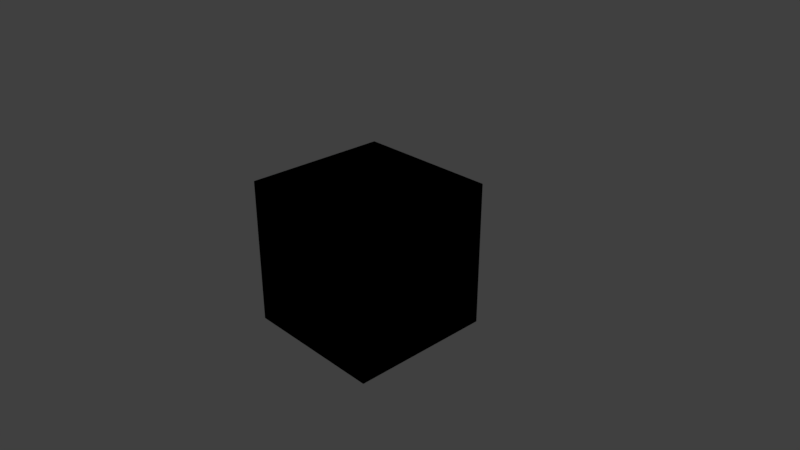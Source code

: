 # Source: tlm_data.blend  (saved by Blender 2.82.7; exported with 4.5.12 LTS)
import bpy
from mathutils import Matrix  # noqa: F401  (used for matrix-valued properties, if any)

bpy.ops.wm.read_factory_settings(use_empty=True)
scene = bpy.context.scene
scene.name = 'Scene'

# ---- collections
col_collection_1 = bpy.data.collections.new('Collection 1'); scene.collection.children.link(col_collection_1)

# ---- materials (node trees are filled in below, after node groups)
mat_material = bpy.data.materials.new('Material')
mat_material.alpha_threshold = 0.0
mat_material.roughness = 0.5
mat_material.line_color = (0.0, 0.0, 0.0, 1.0)

# ---- node groups
ng_rgbd_decode = bpy.data.node_groups.new('RGBD Decode', 'ShaderNodeTree')
_s = ng_rgbd_decode.interface.new_socket(name='Image', in_out='OUTPUT', socket_type='NodeSocketColor')
_s.default_value = (0.0, 0.0, 0.0, 0.0)
_s = ng_rgbd_decode.interface.new_socket(name='RGB', in_out='INPUT', socket_type='NodeSocketColor')
_s.default_value = (0.8, 0.8, 0.8, 1.0)
_s = ng_rgbd_decode.interface.new_socket(name='Local Multiplier', in_out='INPUT', socket_type='NodeSocketFloat')
_s.default_value = 1.0
_s.min_value = 0.0
_s.max_value = 1e+04
_N = ng_rgbd_decode.nodes; _L = ng_rgbd_decode.links
n0 = _N.new('ShaderNodeMath'); n0.name = 'Math.001'; n0.location = (-377, -111)
n0.operation = 'POWER'
n0.inputs[1].default_value = 0.4545
n0.inputs[2].default_value = 0.0
n1 = _N.new('ShaderNodeMath'); n1.name = 'Math.002'; n1.location = (-380, -275)
n1.operation = 'POWER'
n1.inputs[1].default_value = 0.4545
n1.inputs[2].default_value = 0.0
n2 = _N.new('ShaderNodeSeparateColor'); n2.name = 'Separate RGB'; n2.location = (-673, -151)
n3 = _N.new('ShaderNodeMath'); n3.name = 'Math.003'; n3.location = (-9, 51)
n3.operation = 'MULTIPLY'
n3.inputs[2].default_value = 0.0
n4 = _N.new('ShaderNodeMath'); n4.name = 'Math.005'; n4.location = (-10, -280)
n4.operation = 'MULTIPLY'
n4.inputs[2].default_value = 0.0
n5 = _N.new('ShaderNodeMath'); n5.name = 'Math.004'; n5.location = (-10, -115)
n5.operation = 'MULTIPLY'
n5.inputs[2].default_value = 0.0
n6 = _N.new('ShaderNodeMath'); n6.name = 'Math'; n6.location = (-373, 54)
n6.operation = 'POWER'
n6.inputs[1].default_value = 0.4545
n6.inputs[2].default_value = 0.0
n7 = _N.new('ShaderNodeMath'); n7.name = 'Math.006'; n7.location = (-248, 287)
n7.operation = 'DIVIDE'
n7.inputs[0].default_value = 6.0
n7.inputs[1].default_value = 255.0
n7.inputs[2].default_value = 0.0
n8 = _N.new('ShaderNodeMath'); n8.name = 'Math.008'; n8.location = (228, -119)
n8.operation = 'DIVIDE'
n8.inputs[2].default_value = 0.0
n9 = _N.new('ShaderNodeMath'); n9.name = 'Math.007'; n9.location = (235, 47)
n9.operation = 'DIVIDE'
n9.inputs[2].default_value = 0.0
n10 = _N.new('ShaderNodeMath'); n10.name = 'Math.009'; n10.location = (223, -287)
n10.operation = 'DIVIDE'
n10.inputs[2].default_value = 0.0
n11 = _N.new('ShaderNodeCombineColor'); n11.name = 'Combine RGB'; n11.location = (673, -148)
n12 = _N.new('NodeGroupOutput'); n12.name = 'Group Output'; n12.location = (890, -149)
n13 = _N.new('NodeGroupInput'); n13.name = 'RGBD Decode'; n13.location = (-936, -319)
_L.new(n2.outputs[0], n6.inputs[0])
_L.new(n2.outputs[1], n0.inputs[0])
_L.new(n2.outputs[2], n1.inputs[0])
_L.new(n1.outputs[0], n4.inputs[0])
_L.new(n0.outputs[0], n5.inputs[0])
_L.new(n6.outputs[0], n3.inputs[0])
_L.new(n7.outputs[0], n3.inputs[1])
_L.new(n7.outputs[0], n5.inputs[1])
_L.new(n7.outputs[0], n4.inputs[1])
_L.new(n3.outputs[0], n9.inputs[0])
_L.new(n4.outputs[0], n10.inputs[0])
_L.new(n5.outputs[0], n8.inputs[0])
_L.new(n9.outputs[0], n11.inputs[0])
_L.new(n8.outputs[0], n11.inputs[1])
_L.new(n10.outputs[0], n11.inputs[2])
_L.new(n13.outputs[0], n2.inputs[0])
_L.new(n11.outputs[0], n12.inputs[0])
_L.new(n13.outputs[1], n9.inputs[1])
_L.new(n13.outputs[1], n8.inputs[1])
_L.new(n13.outputs[1], n10.inputs[1])
n12.is_active_output = True
ng_exposure = bpy.data.node_groups.new('Exposure', 'ShaderNodeTree')
_s = ng_exposure.interface.new_socket(name='Image', in_out='OUTPUT', socket_type='NodeSocketColor')
_s.default_value = (0.0, 0.0, 0.0, 0.0)
_s = ng_exposure.interface.new_socket(name='Image', in_out='INPUT', socket_type='NodeSocketColor')
_s.default_value = (0.8, 0.8, 0.8, 1.0)
_s = ng_exposure.interface.new_socket(name='Exposure', in_out='INPUT', socket_type='NodeSocketFloat')
_N = ng_exposure.nodes; _L = ng_exposure.links
n0 = _N.new('ShaderNodeMath'); n0.name = 'Math'; n0.location = (-300, -138)
n0.operation = 'POWER'
n0.inputs[0].default_value = 2.0
n0.inputs[2].default_value = 0.0
n1 = _N.new('ShaderNodeMath'); n1.name = 'Math.002'; n1.location = (30, 2)
n1.operation = 'MULTIPLY'
n1.inputs[2].default_value = 0.0
n2 = _N.new('ShaderNodeMath'); n2.name = 'Math.003'; n2.location = (29, -162)
n2.operation = 'MULTIPLY'
n2.inputs[2].default_value = 0.0
n3 = _N.new('ShaderNodeSeparateColor'); n3.name = 'Separate RGB'; n3.location = (-299, -15)
n4 = _N.new('ShaderNodeMath'); n4.name = 'Math.001'; n4.location = (30, 162)
n4.operation = 'MULTIPLY'
n4.inputs[2].default_value = 0.0
n5 = _N.new('NodeGroupOutput'); n5.name = 'Group Output'; n5.location = (500, 0)
n6 = _N.new('ShaderNodeCombineColor'); n6.name = 'Combine RGB'; n6.location = (300, -4)
n7 = _N.new('NodeGroupInput'); n7.name = 'Group Input'; n7.location = (-500, 0)
_L.new(n0.outputs[0], n2.inputs[1])
_L.new(n0.outputs[0], n1.inputs[1])
_L.new(n0.outputs[0], n4.inputs[1])
_L.new(n3.outputs[0], n4.inputs[0])
_L.new(n3.outputs[1], n1.inputs[0])
_L.new(n3.outputs[2], n2.inputs[0])
_L.new(n4.outputs[0], n6.inputs[0])
_L.new(n1.outputs[0], n6.inputs[1])
_L.new(n2.outputs[0], n6.inputs[2])
_L.new(n7.outputs[0], n3.inputs[0])
_L.new(n6.outputs[0], n5.inputs[0])
_L.new(n7.outputs[1], n0.inputs[1])
n5.is_active_output = True
ng_rgbm_decode = bpy.data.node_groups.new('RGBM Decode', 'ShaderNodeTree')
_s = ng_rgbm_decode.interface.new_socket(name='HDR Output', in_out='OUTPUT', socket_type='NodeSocketColor')
_s.default_value = (0.0, 0.0, 0.0, 0.0)
_s = ng_rgbm_decode.interface.new_socket(name='RGB', in_out='INPUT', socket_type='NodeSocketColor')
_s.default_value = (0.8, 0.8, 0.8, 1.0)
_s = ng_rgbm_decode.interface.new_socket(name='Local Multiplier', in_out='INPUT', socket_type='NodeSocketFloat')
_s.default_value = 1.0
_s.min_value = 0.0
_s = ng_rgbm_decode.interface.new_socket(name='Global Multiplier', in_out='INPUT', socket_type='NodeSocketFloat')
_s.default_value = 1.0
_s.min_value = 0.0
_N = ng_rgbm_decode.nodes; _L = ng_rgbm_decode.links
n0 = _N.new('ShaderNodeMath'); n0.name = 'Math.001'; n0.location = (319, 31)
n0.operation = 'POWER'
n0.inputs[1].default_value = 0.455
n0.inputs[2].default_value = 0.0
n1 = _N.new('ShaderNodeMath'); n1.name = 'Math'; n1.location = (320, 187)
n1.operation = 'POWER'
n1.inputs[1].default_value = 0.455
n1.inputs[2].default_value = 0.0
n2 = _N.new('ShaderNodeMath'); n2.name = 'Math.002'; n2.location = (319, -127)
n2.operation = 'POWER'
n2.inputs[1].default_value = 0.455
n2.inputs[2].default_value = 0.0
n3 = _N.new('ShaderNodeSeparateColor'); n3.name = 'Separate RGB'; n3.location = (22, 176)
n4 = _N.new('ShaderNodeMath'); n4.name = 'Math.004'; n4.location = (552, 21)
n4.operation = 'MULTIPLY'
n4.inputs[2].default_value = 0.0
n5 = _N.new('ShaderNodeMath'); n5.name = 'Math.003'; n5.location = (554, 179)
n5.operation = 'MULTIPLY'
n5.inputs[2].default_value = 0.0
n6 = _N.new('ShaderNodeMath'); n6.name = 'Math.005'; n6.location = (552, -132)
n6.operation = 'MULTIPLY'
n6.inputs[2].default_value = 0.0
n7 = _N.new('ShaderNodeMath'); n7.name = 'Math.007'; n7.location = (771, 20)
n7.operation = 'MULTIPLY'
n7.inputs[1].default_value = 6.0
n7.inputs[2].default_value = 0.0
n8 = _N.new('ShaderNodeMath'); n8.name = 'Math.006'; n8.location = (772, 177)
n8.operation = 'MULTIPLY'
n8.inputs[1].default_value = 6.0
n8.inputs[2].default_value = 0.0
n9 = _N.new('ShaderNodeMath'); n9.name = 'Math.008'; n9.location = (769, -134)
n9.operation = 'MULTIPLY'
n9.inputs[1].default_value = 6.0
n9.inputs[2].default_value = 0.0
n10 = _N.new('NodeGroupInput'); n10.name = 'Group Input'; n10.location = (-200, 0)
n11 = _N.new('NodeGroupOutput'); n11.name = 'Group Output'; n11.location = (1724, 119)
n12 = _N.new('ShaderNodeCombineColor'); n12.name = 'Combine RGB'; n12.location = (1544, 126)
n13 = _N.new('ShaderNodeMath'); n13.name = 'Math.009'; n13.location = (1013, 184)
n13.operation = 'MULTIPLY'
n13.inputs[2].default_value = 0.0
n14 = _N.new('ShaderNodeMath'); n14.name = 'Math.011'; n14.location = (1011, 12)
n14.operation = 'MULTIPLY'
n14.inputs[2].default_value = 0.0
n15 = _N.new('ShaderNodeMath'); n15.name = 'Math.010'; n15.location = (1013, -159)
n15.operation = 'MULTIPLY'
n15.inputs[2].default_value = 0.0
_L.new(n10.outputs[0], n3.inputs[0])
_L.new(n3.outputs[0], n1.inputs[0])
_L.new(n3.outputs[1], n0.inputs[0])
_L.new(n3.outputs[2], n2.inputs[0])
_L.new(n1.outputs[0], n5.inputs[0])
_L.new(n0.outputs[0], n4.inputs[0])
_L.new(n2.outputs[0], n6.inputs[0])
_L.new(n10.outputs[1], n5.inputs[1])
_L.new(n10.outputs[1], n4.inputs[1])
_L.new(n10.outputs[1], n6.inputs[1])
_L.new(n5.outputs[0], n8.inputs[0])
_L.new(n4.outputs[0], n7.inputs[0])
_L.new(n6.outputs[0], n9.inputs[0])
_L.new(n8.outputs[0], n13.inputs[0])
_L.new(n7.outputs[0], n14.inputs[0])
_L.new(n9.outputs[0], n15.inputs[0])
_L.new(n12.outputs[0], n11.inputs[0])
_L.new(n13.outputs[0], n12.inputs[0])
_L.new(n10.outputs[2], n13.inputs[1])
_L.new(n15.outputs[0], n12.inputs[2])
_L.new(n14.outputs[0], n12.inputs[1])
_L.new(n10.outputs[2], n14.inputs[1])
_L.new(n10.outputs[2], n15.inputs[1])
n11.is_active_output = True
ng_logluv_decode = bpy.data.node_groups.new('LogLuv Decode', 'ShaderNodeTree')
_s = ng_logluv_decode.interface.new_socket(name='Vector', in_out='OUTPUT', socket_type='NodeSocketVector')
_s.min_value = 0.0
_s.max_value = 0.0
_s = ng_logluv_decode.interface.new_socket(name='RGB', in_out='INPUT', socket_type='NodeSocketVector')
_s.min_value = -1e+04
_s.max_value = 1e+04
_s = ng_logluv_decode.interface.new_socket(name='Alpha', in_out='INPUT', socket_type='NodeSocketFloat')
_s.default_value = 0.5
_s.min_value = -1e+04
_s.max_value = 1e+04
_N = ng_logluv_decode.nodes; _L = ng_logluv_decode.links
n0 = _N.new('ShaderNodeMath'); n0.name = 'Math.010'; n0.location = (-1229, -432)
n0.operation = 'MULTIPLY'
n0.inputs[1].default_value = 255.0
n0.inputs[2].default_value = 0.0
n1 = _N.new('ShaderNodeMath'); n1.name = 'Math.014'; n1.location = (-529, -430)
n1.operation = 'DIVIDE'
n1.inputs[1].default_value = 2.0
n1.inputs[2].default_value = 0.0
n2 = _N.new('ShaderNodeMath'); n2.name = 'Math.013'; n2.location = (-757, -431)
n2.operation = 'SUBTRACT'
n2.inputs[1].default_value = 127.0
n2.inputs[2].default_value = 0.0
n3 = _N.new('ShaderNodeMath'); n3.name = 'Math.012'; n3.location = (-294, -326)
n3.label = 'Xp_Y_XYZp.y'
n3.operation = 'POWER'
n3.inputs[0].default_value = 2.0
n3.inputs[2].default_value = 0.0
n4 = _N.new('ShaderNodeMath'); n4.name = 'Math.015'; n4.location = (42, -147)
n4.label = 'Xp_Y_XYZp.z'
n4.operation = 'DIVIDE'
n4.inputs[2].default_value = 0.0
n5 = _N.new('ShaderNodeVectorMath'); n5.name = 'Vector Math.005'; n5.location = (900, 199)
n5.operation = 'DOT_PRODUCT'
n6 = _N.new('ShaderNodeMath'); n6.name = 'Math.018'; n6.location = (1134, 261)
n6.operation = 'MAXIMUM'
n6.inputs[1].default_value = 0.0
n6.inputs[2].default_value = 0.0
n7 = _N.new('ShaderNodeMath'); n7.name = 'Math.017'; n7.location = (1134, 435)
n7.operation = 'MAXIMUM'
n7.inputs[1].default_value = 0.0
n7.inputs[2].default_value = 0.0
n8 = _N.new('ShaderNodeMath'); n8.name = 'Math.019'; n8.location = (1130, 84)
n8.operation = 'MAXIMUM'
n8.inputs[1].default_value = 0.0
n8.inputs[2].default_value = 0.0
n9 = _N.new('ShaderNodeVectorMath'); n9.name = 'Vector Math.004'; n9.location = (902, 451)
n9.operation = 'DOT_PRODUCT'
n10 = _N.new('ShaderNodeVectorMath'); n10.name = 'Vector Math.006'; n10.location = (904, -58)
n10.operation = 'DOT_PRODUCT'
n11 = _N.new('ShaderNodeMath'); n11.name = 'Math.016'; n11.location = (381, -239)
n11.label = 'Xp_Y_XYZp.x'
n11.operation = 'MULTIPLY'
n11.inputs[2].default_value = 0.0
n12 = _N.new('ShaderNodeCombineXYZ'); n12.name = 'Combine XYZ.009'; n12.location = (138, 396)
n12.label = 'R1'
n12.inputs[0].default_value = 6.001
n12.inputs[1].default_value = -1.332
n12.inputs[2].default_value = 0.3008
n13 = _N.new('ShaderNodeCombineXYZ'); n13.name = 'Combine XYZ.011'; n13.location = (136, 269)
n13.label = 'R2'
n13.inputs[0].default_value = -2.701
n13.inputs[1].default_value = 3.103
n13.inputs[2].default_value = -1.088
n14 = _N.new('ShaderNodeCombineXYZ'); n14.name = 'Combine XYZ.007'; n14.location = (552, -66)
n14.label = 'Xp_Y_XYZp'
n15 = _N.new('ShaderNodeCombineXYZ'); n15.name = 'Combine XYZ.010'; n15.location = (136, 144)
n15.label = 'R3'
n15.inputs[0].default_value = -1.8
n15.inputs[1].default_value = -5.772
n15.inputs[2].default_value = 5.627
n16 = _N.new('ShaderNodeCombineXYZ'); n16.name = 'Combine XYZ.008'; n16.location = (1442, 71)
n17 = _N.new('NodeGroupOutput'); n17.name = 'Group Output'; n17.location = (1642, 0)
n18 = _N.new('NodeGroupInput'); n18.name = 'Group Input'; n18.location = (-1642, 0)
n19 = _N.new('ShaderNodeSeparateXYZ'); n19.name = 'Separate XYZ.001'; n19.location = (-1442, -428)
n20 = _N.new('ShaderNodeMath'); n20.name = 'Math.011'; n20.location = (-964, -451)
n20.label = 'Le'
n20.inputs[2].default_value = 0.0
_L.new(n19.outputs[2], n0.inputs[0])
_L.new(n0.outputs[0], n20.inputs[0])
_L.new(n20.outputs[0], n2.inputs[0])
_L.new(n2.outputs[0], n1.inputs[0])
_L.new(n1.outputs[0], n3.inputs[1])
_L.new(n3.outputs[0], n4.inputs[0])
_L.new(n19.outputs[1], n4.inputs[1])
_L.new(n19.outputs[0], n11.inputs[0])
_L.new(n4.outputs[0], n11.inputs[1])
_L.new(n11.outputs[0], n14.inputs[0])
_L.new(n4.outputs[0], n14.inputs[2])
_L.new(n3.outputs[0], n14.inputs[1])
_L.new(n5.outputs[1], n6.inputs[0])
_L.new(n10.outputs[1], n8.inputs[0])
_L.new(n18.outputs[0], n19.inputs[0])
_L.new(n18.outputs[1], n20.inputs[1])
_L.new(n9.outputs[1], n7.inputs[0])
_L.new(n6.outputs[0], n16.inputs[1])
_L.new(n8.outputs[0], n16.inputs[2])
_L.new(n7.outputs[0], n16.inputs[0])
_L.new(n14.outputs[0], n9.inputs[0])
_L.new(n14.outputs[0], n5.inputs[0])
_L.new(n14.outputs[0], n10.inputs[0])
_L.new(n12.outputs[0], n9.inputs[1])
_L.new(n13.outputs[0], n5.inputs[1])
_L.new(n15.outputs[0], n10.inputs[1])
_L.new(n16.outputs[0], n17.inputs[0])
n17.is_active_output = True

# ---- material node trees
mat_material.use_nodes = True; mat_material.node_tree.nodes.clear()
_N = mat_material.node_tree.nodes; _L = mat_material.node_tree.links
n0 = _N.new('ShaderNodeGroup'); n0.name = 'RGBD Decode'; n0.location = (133, 648)
n0.label = 'RGBD Decode'
n0.node_tree = ng_rgbd_decode
n0.inputs[0].default_value = (0.8, 0.8, 0.8, 1.0)
n0.inputs[1].default_value = 1.0
n1 = _N.new('ShaderNodeGroup'); n1.name = 'Exposure'; n1.location = (132, 799)
n1.label = 'Exposure'
n1.node_tree = ng_exposure
n1.inputs[0].default_value = (0.8, 0.8, 0.8, 1.0)
n1.inputs[1].default_value = 0.0
n2 = _N.new('ShaderNodeGroup'); n2.name = 'RGBM Decode'; n2.location = (129, 491)
n2.label = 'RGBM Decode'
n2.node_tree = ng_rgbm_decode
n2.inputs[0].default_value = (0.8, 0.8, 0.8, 1.0)
n2.inputs[1].default_value = 1.0
n2.inputs[2].default_value = 1.0
n3 = _N.new('ShaderNodeGroup'); n3.name = 'LogLuv Decode'; n3.location = (130, 317)
n3.label = 'LogLuv Decode'
n3.node_tree = ng_logluv_decode
n3.inputs[0].default_value = (0.0, 0.0, 0.0)
n3.inputs[1].default_value = 0.5

# ---- world
world_world = bpy.data.worlds.new('World'); scene.world = world_world
world_world.use_nodes = True; world_world.node_tree.nodes.clear()
_N = world_world.node_tree.nodes; _L = world_world.node_tree.links
n0 = _N.new('ShaderNodeOutputWorld'); n0.name = 'World Output'; n0.location = (300, 300)
n1 = _N.new('ShaderNodeBackground'); n1.name = 'Background'; n1.location = (10, 300)
n1.inputs[0].default_value = (0.05088, 0.05088, 0.05088, 1.0)
_L.new(n1.outputs[0], n0.inputs[0])
n0.is_active_output = True
world_world.color = (0.05088, 0.05088, 0.05088)
world_world.use_sun_shadow = False
world_world.sun_shadow_jitter_overblur = 0.0
world_world.cycles.sampling_method = 'MANUAL'

# ---- cameras
cam_camera = bpy.data.cameras.new('Camera')
cam_camera.clip_end = 100.0
cam_camera.lens = 35.0
cam_camera.sensor_width = 32.0
cam_camera.sensor_height = 18.0
cam_camera.ortho_scale = 7.314
cam_camera.dof.focus_distance = 0.0

# ---- lights
light_lamp = bpy.data.lights.new('Lamp', 'POINT')
light_lamp.transmission_factor = 0.0
light_lamp.cutoff_distance = 30.0
light_lamp.energy = 100.0
light_lamp.shadow_buffer_clip_start = 1.001
light_lamp.shadow_soft_size = 0.1
light_lamp.shadow_maximum_resolution = 0.006
light_lamp.use_absolute_resolution = True

# ---- meshes
me_cube = bpy.data.meshes.new('Cube')
me_cube.from_pydata([(1.0, 1.0, -1.0), (1.0, -1.0, -1.0), (-1.0, -1.0, -1.0), (-1.0, 1.0, -1.0), (1.0, 1.0, 1.0), (1.0, -1.0, 1.0), (-1.0, -1.0, 1.0), (-1.0, 1.0, 1.0)], [], [(0, 1, 2, 3), (4, 7, 6, 5), (0, 4, 5, 1), (1, 5, 6, 2), (2, 6, 7, 3), (4, 0, 3, 7)])
me_cube.materials.append(mat_material)
me_cube.use_remesh_preserve_volume = False
me_cube.use_remesh_preserve_attributes = False
me_cube.use_mirror_vertex_groups = False
me_cube.update()

# ---- objects
ob_cube = bpy.data.objects.new('Cube', me_cube)
ob_lamp = bpy.data.objects.new('Lamp', light_lamp)
ob_camera = bpy.data.objects.new('Camera', cam_camera)

# ---- transforms, parenting, visibility, modifiers, constraints
ob_cube.location = (0.0, 0.0, 0.0)
ob_cube.lock_rotations_4d = False
ob_cube.empty_display_type = 'ARROWS'
ob_cube.lineart.crease_threshold = 0.0
ob_lamp.location = (4.076, 1.005, 5.904)
ob_lamp.rotation_euler = (0.6503, 0.05522, 1.866)
ob_lamp.lock_rotations_4d = False
ob_lamp.empty_display_type = 'ARROWS'
ob_lamp.color = (0.0, 0.0, 0.0, 0.0)
ob_lamp.lineart.crease_threshold = 0.0
ob_camera.location = (7.481, -6.508, 5.344)
ob_camera.rotation_euler = (1.109, 0.0, 0.8149)
ob_camera.lock_rotations_4d = False
ob_camera.empty_display_type = 'ARROWS'
ob_camera.color = (0.0, 0.0, 0.0, 0.0)
ob_camera.display_type = 'WIRE'
ob_camera.lineart.crease_threshold = 0.0

# ---- collection membership
col_collection_1.objects.link(ob_cube)
col_collection_1.objects.link(ob_lamp)
col_collection_1.objects.link(ob_camera)

# ---- scene / render settings (as saved in the file)
scene.camera = ob_camera
scene.frame_start = 1; scene.frame_end = 250; scene.frame_set(1)
scene.render.engine = 'CYCLES'
scene.render.resolution_percentage = 50
scene.render.dither_intensity = 0.0
scene.cycles.use_denoising = False
scene.cycles.samples = 128
scene.cycles.sampling_pattern = 'TABULATED_SOBOL'
scene.cycles.use_adaptive_sampling = False
scene.cycles.use_light_tree = False
scene.view_settings.view_transform = 'Standard'
bpy.context.view_layer.update()
